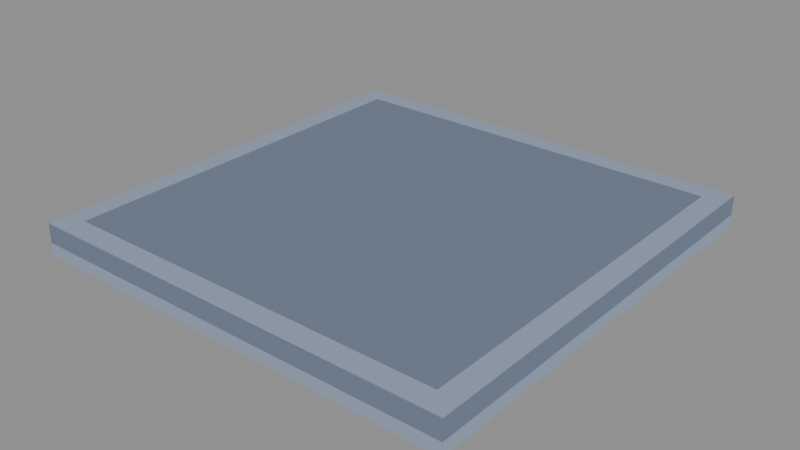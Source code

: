 # Source: occupied.blend  (saved by Blender 5.2.44; exported with 4.5.12 LTS)
import bpy
from mathutils import Matrix  # noqa: F401  (used for matrix-valued properties, if any)

bpy.ops.wm.read_factory_settings(use_empty=True)
scene = bpy.context.scene
scene.name = 'Scene'

# ---- materials (node trees are filled in below, after node groups)
mat_pal_plate_2 = bpy.data.materials.new('pal-plate_2')
mat_pal_plate_1 = bpy.data.materials.new('pal-plate_1')

# ---- material node trees
mat_pal_plate_2.use_nodes = True; mat_pal_plate_2.node_tree.nodes.clear()
_N = mat_pal_plate_2.node_tree.nodes; _L = mat_pal_plate_2.node_tree.links
n0 = _N.new('ShaderNodeOutputMaterial'); n0.name = 'Material Output'; n0.location = (0, 0)
n1 = _N.new('ShaderNodeEmission'); n1.name = 'Emission'; n1.location = (0, 0)
n1.inputs[0].default_value = (0.2664, 0.3231, 0.4233, 1.0)
_L.new(n1.outputs[0], n0.inputs[0])
n0.is_active_output = True
mat_pal_plate_1.use_nodes = True; mat_pal_plate_1.node_tree.nodes.clear()
_N = mat_pal_plate_1.node_tree.nodes; _L = mat_pal_plate_1.node_tree.links
n0 = _N.new('ShaderNodeOutputMaterial'); n0.name = 'Material Output'; n0.location = (0, 0)
n1 = _N.new('ShaderNodeEmission'); n1.name = 'Emission'; n1.location = (0, 0)
n1.inputs[0].default_value = (0.15, 0.1878, 0.2542, 1.0)
_L.new(n1.outputs[0], n0.inputs[0])
n0.is_active_output = True

# ---- meshes
me_slab = bpy.data.meshes.new('slab')
me_slab.from_pydata([(-1.0, -1.0, 0.15), (1.0, -1.0, 0.15), (1.0, 1.0, 0.15), (-1.0, 1.0, 0.15), (-1.0, -1.0, 0.0), (1.0, -1.0, 0.0), (1.0, -1.0, 0.06), (-1.0, -1.0, 0.06), (-1.0, -1.0, 0.06), (1.0, -1.0, 0.06), (1.0, -1.0, 0.15), (-1.0, -1.0, 0.15), (1.0, -1.0, 0.0), (1.0, 1.0, 0.0), (1.0, 1.0, 0.06), (1.0, -1.0, 0.06), (1.0, -1.0, 0.06), (1.0, 1.0, 0.06), (1.0, 1.0, 0.15), (1.0, -1.0, 0.15)], [], [(0, 1, 2, 3), (4, 5, 6, 7), (8, 9, 10, 11), (12, 13, 14, 15), (16, 17, 18, 19)])
me_slab.polygons.foreach_set('material_index', [0, 0, 1, 0, 1])
me_slab.materials.append(mat_pal_plate_2)
me_slab.materials.append(mat_pal_plate_1)
me_slab.update()
me_top = bpy.data.meshes.new('top')
me_top.from_pydata([(-0.9, -0.9, 0.152), (0.9, -0.9, 0.152), (0.9, 0.9, 0.152), (-0.9, 0.9, 0.152)], [], [(0, 1, 2, 3)])
me_top.materials.append(mat_pal_plate_1)
me_top.update()

# ---- objects
ob_slab = bpy.data.objects.new('slab', me_slab)
ob_top = bpy.data.objects.new('top', me_top)

# ---- transforms, parenting, visibility, modifiers, constraints
ob_slab.location = (0.0, 0.0, 0.0)
ob_top.location = (0.0, 0.0, 0.0)

# ---- collection membership
scene.collection.objects.link(ob_slab)
scene.collection.objects.link(ob_top)

# ---- scene / render settings (as saved in the file)
scene.frame_start = 1; scene.frame_end = 250; scene.frame_set(1)
scene.render.engine = 'BLENDER_EEVEE_NEXT'
scene.render.bake_bias = 0.0
scene.render.bake_samples = 0
scene.render.compositor_device = 'GPU'
scene.eevee.use_volume_custom_range = False
scene.eevee.fast_gi_thickness_near = 0.1
scene.eevee.fast_gi_thickness_far = 0.0
scene.eevee.ray_tracing_options.screen_trace_thickness = 0.1
bpy.context.view_layer.update()

# ---- added for rendering (the .blend has no active camera and no usable light): camera, sun + grey world if the file has none
cam_auto = bpy.data.cameras.new('AutoCamera')
cam_auto.lens = 50.0
cam_auto.sensor_width = 36.0
cam_auto.clip_end = 1000.0
ob_auto_camera = bpy.data.objects.new('AutoCamera', cam_auto)
scene.collection.objects.link(ob_auto_camera)
ob_auto_camera.location = (2.62071, -3.14485, 2.17257)
ob_auto_camera.rotation_euler = (1.09748, -7.21219e-08, 0.694738)
scene.camera = ob_auto_camera
light_auto_sun = bpy.data.lights.new('AutoSun', 'SUN')
light_auto_sun.energy = 3.0
light_auto_sun.angle = 0.0523599
ob_auto_sun = bpy.data.objects.new('AutoSun', light_auto_sun)
scene.collection.objects.link(ob_auto_sun)
ob_auto_sun.rotation_euler = (0.872665, 0.174533, 0.523599)
if scene.world is None:
    world_auto = bpy.data.worlds.new('AutoWorld')
    world_auto.color = (0.3, 0.3, 0.3)
    scene.world = world_auto
bpy.context.view_layer.update()
